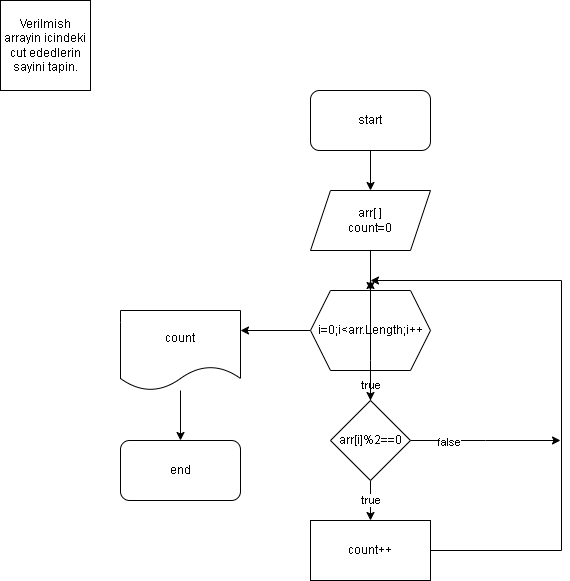

The diagram above was exported from draw.io. Its source (the exported page's mxGraphModel, read from the mxfile embedded in the PNG):
<mxGraphModel dx="1249" dy="581" grid="1" gridSize="10" guides="1" tooltips="1" connect="1" arrows="1" fold="1" page="1" pageScale="1" pageWidth="827" pageHeight="1169" math="0" shadow="0">
  <root>
    <mxCell id="0" />
    <mxCell id="1" parent="0" />
    <mxCell id="Qvq8ORR7SebhNoKtyzBn-1" value="Verilmish arrayin icindeki cut ededlerin sayini tapin." style="whiteSpace=wrap;html=1;aspect=fixed;" vertex="1" parent="1">
      <mxGeometry x="30" y="40" width="90" height="90" as="geometry" />
    </mxCell>
    <mxCell id="Qvq8ORR7SebhNoKtyzBn-3" style="edgeStyle=orthogonalEdgeStyle;rounded=0;orthogonalLoop=1;jettySize=auto;html=1;" edge="1" parent="1" source="Qvq8ORR7SebhNoKtyzBn-2" target="Qvq8ORR7SebhNoKtyzBn-4">
      <mxGeometry relative="1" as="geometry">
        <mxPoint x="400" y="230" as="targetPoint" />
      </mxGeometry>
    </mxCell>
    <mxCell id="Qvq8ORR7SebhNoKtyzBn-2" value="start" style="rounded=1;whiteSpace=wrap;html=1;" vertex="1" parent="1">
      <mxGeometry x="340" y="130" width="120" height="60" as="geometry" />
    </mxCell>
    <mxCell id="Qvq8ORR7SebhNoKtyzBn-5" style="edgeStyle=orthogonalEdgeStyle;rounded=0;orthogonalLoop=1;jettySize=auto;html=1;" edge="1" parent="1" source="Qvq8ORR7SebhNoKtyzBn-4" target="Qvq8ORR7SebhNoKtyzBn-6">
      <mxGeometry relative="1" as="geometry">
        <mxPoint x="400" y="330" as="targetPoint" />
      </mxGeometry>
    </mxCell>
    <mxCell id="Qvq8ORR7SebhNoKtyzBn-4" value="arr[ ]&lt;br&gt;count=0" style="shape=parallelogram;perimeter=parallelogramPerimeter;whiteSpace=wrap;html=1;fixedSize=1;" vertex="1" parent="1">
      <mxGeometry x="340" y="230" width="120" height="60" as="geometry" />
    </mxCell>
    <mxCell id="Qvq8ORR7SebhNoKtyzBn-7" style="edgeStyle=orthogonalEdgeStyle;rounded=0;orthogonalLoop=1;jettySize=auto;html=1;" edge="1" parent="1" source="Qvq8ORR7SebhNoKtyzBn-6" target="Qvq8ORR7SebhNoKtyzBn-8">
      <mxGeometry relative="1" as="geometry">
        <mxPoint x="400" y="450" as="targetPoint" />
      </mxGeometry>
    </mxCell>
    <mxCell id="Qvq8ORR7SebhNoKtyzBn-14" value="true" style="edgeLabel;html=1;align=center;verticalAlign=middle;resizable=0;points=[];" vertex="1" connectable="0" parent="Qvq8ORR7SebhNoKtyzBn-7">
      <mxGeometry x="0.344" relative="1" as="geometry">
        <mxPoint as="offset" />
      </mxGeometry>
    </mxCell>
    <mxCell id="Qvq8ORR7SebhNoKtyzBn-44" style="edgeStyle=orthogonalEdgeStyle;rounded=0;orthogonalLoop=1;jettySize=auto;html=1;" edge="1" parent="1" source="Qvq8ORR7SebhNoKtyzBn-6">
      <mxGeometry relative="1" as="geometry">
        <mxPoint x="270" y="370" as="targetPoint" />
      </mxGeometry>
    </mxCell>
    <mxCell id="Qvq8ORR7SebhNoKtyzBn-6" value="i=0;i&amp;lt;arr.Length;i++" style="shape=hexagon;perimeter=hexagonPerimeter2;whiteSpace=wrap;html=1;fixedSize=1;" vertex="1" parent="1">
      <mxGeometry x="340" y="330" width="120" height="80" as="geometry" />
    </mxCell>
    <mxCell id="Qvq8ORR7SebhNoKtyzBn-9" style="edgeStyle=orthogonalEdgeStyle;rounded=0;orthogonalLoop=1;jettySize=auto;html=1;" edge="1" parent="1" source="Qvq8ORR7SebhNoKtyzBn-8">
      <mxGeometry relative="1" as="geometry">
        <mxPoint x="400" y="560" as="targetPoint" />
      </mxGeometry>
    </mxCell>
    <mxCell id="Qvq8ORR7SebhNoKtyzBn-10" value="true" style="edgeLabel;html=1;align=center;verticalAlign=middle;resizable=0;points=[];" vertex="1" connectable="0" parent="Qvq8ORR7SebhNoKtyzBn-9">
      <mxGeometry x="-0.0619" relative="1" as="geometry">
        <mxPoint as="offset" />
      </mxGeometry>
    </mxCell>
    <mxCell id="Qvq8ORR7SebhNoKtyzBn-15" style="edgeStyle=orthogonalEdgeStyle;rounded=0;orthogonalLoop=1;jettySize=auto;html=1;" edge="1" parent="1" source="Qvq8ORR7SebhNoKtyzBn-8">
      <mxGeometry relative="1" as="geometry">
        <mxPoint x="400" y="320" as="targetPoint" />
        <Array as="points">
          <mxPoint x="400" y="400" />
          <mxPoint x="400" y="400" />
        </Array>
      </mxGeometry>
    </mxCell>
    <mxCell id="Qvq8ORR7SebhNoKtyzBn-42" style="edgeStyle=orthogonalEdgeStyle;rounded=0;orthogonalLoop=1;jettySize=auto;html=1;" edge="1" parent="1" source="Qvq8ORR7SebhNoKtyzBn-8">
      <mxGeometry relative="1" as="geometry">
        <mxPoint x="590" y="480" as="targetPoint" />
      </mxGeometry>
    </mxCell>
    <mxCell id="Qvq8ORR7SebhNoKtyzBn-43" value="false" style="edgeLabel;html=1;align=center;verticalAlign=middle;resizable=0;points=[];" vertex="1" connectable="0" parent="Qvq8ORR7SebhNoKtyzBn-42">
      <mxGeometry x="-0.511" y="-1" relative="1" as="geometry">
        <mxPoint as="offset" />
      </mxGeometry>
    </mxCell>
    <mxCell id="Qvq8ORR7SebhNoKtyzBn-8" value="arr[i]%2==0" style="rhombus;whiteSpace=wrap;html=1;" vertex="1" parent="1">
      <mxGeometry x="360" y="440" width="80" height="80" as="geometry" />
    </mxCell>
    <mxCell id="Qvq8ORR7SebhNoKtyzBn-41" style="edgeStyle=orthogonalEdgeStyle;rounded=0;orthogonalLoop=1;jettySize=auto;html=1;" edge="1" parent="1" source="Qvq8ORR7SebhNoKtyzBn-11">
      <mxGeometry relative="1" as="geometry">
        <mxPoint x="400" y="320" as="targetPoint" />
        <Array as="points">
          <mxPoint x="591" y="590" />
        </Array>
      </mxGeometry>
    </mxCell>
    <mxCell id="Qvq8ORR7SebhNoKtyzBn-11" value="count++" style="rounded=0;whiteSpace=wrap;html=1;" vertex="1" parent="1">
      <mxGeometry x="340" y="560" width="120" height="60" as="geometry" />
    </mxCell>
    <mxCell id="Qvq8ORR7SebhNoKtyzBn-45" style="edgeStyle=orthogonalEdgeStyle;rounded=0;orthogonalLoop=1;jettySize=auto;html=1;" edge="1" parent="1" source="Qvq8ORR7SebhNoKtyzBn-13" target="Qvq8ORR7SebhNoKtyzBn-46">
      <mxGeometry relative="1" as="geometry">
        <mxPoint x="210" y="500" as="targetPoint" />
      </mxGeometry>
    </mxCell>
    <mxCell id="Qvq8ORR7SebhNoKtyzBn-13" value="count" style="shape=document;whiteSpace=wrap;html=1;boundedLbl=1;" vertex="1" parent="1">
      <mxGeometry x="150" y="350" width="120" height="80" as="geometry" />
    </mxCell>
    <mxCell id="Qvq8ORR7SebhNoKtyzBn-46" value="end" style="rounded=1;whiteSpace=wrap;html=1;" vertex="1" parent="1">
      <mxGeometry x="150" y="480" width="120" height="60" as="geometry" />
    </mxCell>
  </root>
</mxGraphModel>